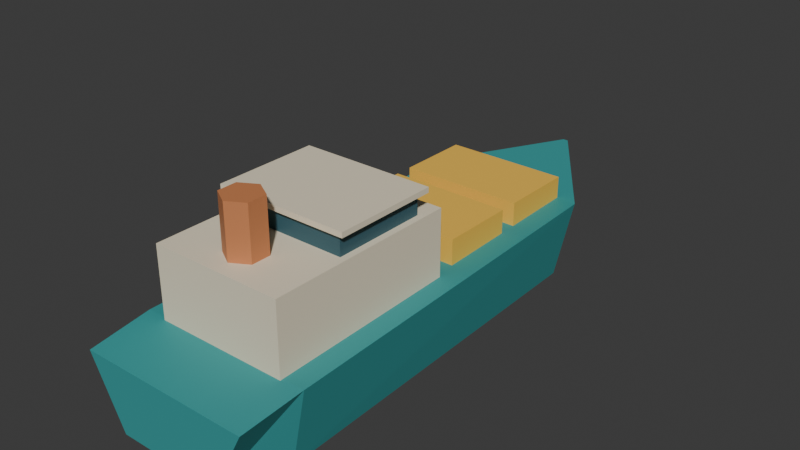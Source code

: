 # Source: ship_far.blend  (saved by Blender 5.2.45; exported with 4.5.12 LTS)
import bpy
from mathutils import Matrix  # noqa: F401  (used for matrix-valued properties, if any)

bpy.ops.wm.read_factory_settings(use_empty=True)
scene = bpy.context.scene
scene.name = 'Scene'

# ---- collections
col_collection = bpy.data.collections.new('Collection'); scene.collection.children.link(col_collection)

# ---- materials (node trees are filled in below, after node groups)
mat_traffic_teal = bpy.data.materials.new('traffic_teal')
mat_traffic_teal.diffuse_color = (0.035, 0.32, 0.32, 1.0)
mat_traffic_cream = bpy.data.materials.new('traffic_cream')
mat_traffic_cream.diffuse_color = (0.85, 0.76, 0.57, 1.0)
mat_traffic_glass = bpy.data.materials.new('traffic_glass')
mat_traffic_glass.diffuse_color = (0.035, 0.11, 0.14, 1.0)
mat_traffic_copper = bpy.data.materials.new('traffic_copper')
mat_traffic_copper.diffuse_color = (0.6, 0.22, 0.085, 1.0)
mat_traffic_gold = bpy.data.materials.new('traffic_gold')
mat_traffic_gold.diffuse_color = (0.95, 0.56, 0.075, 1.0)

# ---- material node trees
mat_traffic_teal.use_nodes = True; mat_traffic_teal.node_tree.nodes.clear()
_N = mat_traffic_teal.node_tree.nodes; _L = mat_traffic_teal.node_tree.links
n0 = _N.new('ShaderNodeBsdfPrincipled'); n0.name = 'Principled BSDF'; n0.location = (-200, 100)
n0.inputs[0].default_value = (0.035, 0.32, 0.32, 1.0)
n0.inputs[2].default_value = 0.62
n0.inputs[10].default_value = 0.005
n1 = _N.new('ShaderNodeOutputMaterial'); n1.name = 'Material Output'; n1.location = (200, 100)
_L.new(n0.outputs[0], n1.inputs[0])
n1.is_active_output = True
mat_traffic_cream.use_nodes = True; mat_traffic_cream.node_tree.nodes.clear()
_N = mat_traffic_cream.node_tree.nodes; _L = mat_traffic_cream.node_tree.links
n0 = _N.new('ShaderNodeBsdfPrincipled'); n0.name = 'Principled BSDF'; n0.location = (-200, 100)
n0.inputs[0].default_value = (0.85, 0.76, 0.57, 1.0)
n0.inputs[2].default_value = 0.62
n0.inputs[10].default_value = 0.005
n1 = _N.new('ShaderNodeOutputMaterial'); n1.name = 'Material Output'; n1.location = (200, 100)
_L.new(n0.outputs[0], n1.inputs[0])
n1.is_active_output = True
mat_traffic_glass.use_nodes = True; mat_traffic_glass.node_tree.nodes.clear()
_N = mat_traffic_glass.node_tree.nodes; _L = mat_traffic_glass.node_tree.links
n0 = _N.new('ShaderNodeBsdfPrincipled'); n0.name = 'Principled BSDF'; n0.location = (-200, 100)
n0.inputs[0].default_value = (0.035, 0.11, 0.14, 1.0)
n0.inputs[2].default_value = 0.62
n0.inputs[10].default_value = 0.005
n1 = _N.new('ShaderNodeOutputMaterial'); n1.name = 'Material Output'; n1.location = (200, 100)
_L.new(n0.outputs[0], n1.inputs[0])
n1.is_active_output = True
mat_traffic_copper.use_nodes = True; mat_traffic_copper.node_tree.nodes.clear()
_N = mat_traffic_copper.node_tree.nodes; _L = mat_traffic_copper.node_tree.links
n0 = _N.new('ShaderNodeBsdfPrincipled'); n0.name = 'Principled BSDF'; n0.location = (-200, 100)
n0.inputs[0].default_value = (0.6, 0.22, 0.085, 1.0)
n0.inputs[2].default_value = 0.62
n0.inputs[10].default_value = 0.005
n1 = _N.new('ShaderNodeOutputMaterial'); n1.name = 'Material Output'; n1.location = (200, 100)
_L.new(n0.outputs[0], n1.inputs[0])
n1.is_active_output = True
mat_traffic_gold.use_nodes = True; mat_traffic_gold.node_tree.nodes.clear()
_N = mat_traffic_gold.node_tree.nodes; _L = mat_traffic_gold.node_tree.links
n0 = _N.new('ShaderNodeBsdfPrincipled'); n0.name = 'Principled BSDF'; n0.location = (-200, 100)
n0.inputs[0].default_value = (0.95, 0.56, 0.075, 1.0)
n0.inputs[2].default_value = 0.62
n0.inputs[10].default_value = 0.005
n1 = _N.new('ShaderNodeOutputMaterial'); n1.name = 'Material Output'; n1.location = (200, 100)
_L.new(n0.outputs[0], n1.inputs[0])
n1.is_active_output = True

# ---- world
world_world = bpy.data.worlds.new('World'); scene.world = world_world
world_world.use_nodes = True; world_world.node_tree.nodes.clear()
_N = world_world.node_tree.nodes; _L = world_world.node_tree.links
n0 = _N.new('ShaderNodeOutputWorld'); n0.name = 'World Output'; n0.location = (200, 100)
n1 = _N.new('ShaderNodeBackground'); n1.name = 'Background'; n1.location = (-200, 100)
n1.inputs[0].default_value = (0.05088, 0.05088, 0.05088, 1.0)
_L.new(n1.outputs[0], n0.inputs[0])
n0.is_active_output = True
world_world.color = (0.05088, 0.05088, 0.05088)
world_world.sun_shadow_jitter_overblur = 0.0

# ---- meshes
me_harbor_hull = bpy.data.meshes.new('Harbor hull')
me_harbor_hull.from_pydata([(-1.0, -5.0, -0.55), (1.0, -5.0, -0.55), (1.65, -5.0, 0.72), (-1.65, -5.0, 0.72), (-1.4, -3.8, -0.65), (1.4, -3.8, -0.65), (1.7, -3.8, 0.85), (-1.7, -3.8, 0.85), (-1.25, 3.5, -0.6), (1.25, 3.5, -0.6), (1.6, 3.5, 1.0), (-1.6, 3.5, 1.0), (-0.03, 5.7, -0.2), (0.03, 5.7, -0.2), (0.05, 5.7, 1.15), (-0.05, 5.7, 1.15)], [], [(3, 2, 1, 0), (0, 1, 5, 4), (1, 2, 6, 5), (2, 3, 7, 6), (3, 0, 4, 7), (4, 5, 9, 8), (5, 6, 10, 9), (6, 7, 11, 10), (7, 4, 8, 11), (8, 9, 13, 12), (9, 10, 14, 13), (10, 11, 15, 14), (11, 8, 12, 15), (12, 13, 14, 15)])
me_harbor_hull.materials.append(mat_traffic_teal)
me_harbor_hull.update()
me_cube = bpy.data.meshes.new('Cube')
me_cube.from_pydata([(-1.275, -1.85, -0.75), (-1.275, -1.85, 0.75), (-1.275, 1.85, -0.75), (-1.275, 1.85, 0.75), (1.275, -1.85, -0.75), (1.275, -1.85, 0.75), (1.275, 1.85, -0.75), (1.275, 1.85, 0.75)], [], [(0, 1, 3, 2), (2, 3, 7, 6), (6, 7, 5, 4), (4, 5, 1, 0), (2, 6, 4, 0), (7, 3, 1, 5)])
_uv = me_cube.uv_layers.new(name='UVMap')
_uv.uv.foreach_set('vector', [0.375, 0.0, 0.625, 0.0, 0.625, 0.25, 0.375, 0.25, 0.375, 0.25, 0.625, 0.25, 0.625, 0.5, 0.375, 0.5, 0.375, 0.5, 0.625, 0.5, 0.625, 0.75, 0.375, 0.75, 0.375, 0.75, 0.625, 0.75, 0.625, 1.0, 0.375, 1.0, 0.125, 0.5, 0.375, 0.5, 0.375, 0.75, 0.125, 0.75, 0.625, 0.5, 0.875, 0.5, 0.875, 0.75, 0.625, 0.75])
me_cube.materials.append(mat_traffic_cream)
me_cube.update()
me_cube_001 = bpy.data.meshes.new('Cube.001')
me_cube_001.from_pydata([(-1.15, -0.9, -0.275), (-1.15, -0.9, 0.275), (-1.15, 0.9, -0.275), (-1.15, 0.9, 0.275), (1.15, -0.9, -0.275), (1.15, -0.9, 0.275), (1.15, 0.9, -0.275), (1.15, 0.9, 0.275)], [], [(0, 1, 3, 2), (2, 3, 7, 6), (6, 7, 5, 4), (4, 5, 1, 0), (2, 6, 4, 0), (7, 3, 1, 5)])
_uv = me_cube_001.uv_layers.new(name='UVMap')
_uv.uv.foreach_set('vector', [0.375, 0.0, 0.625, 0.0, 0.625, 0.25, 0.375, 0.25, 0.375, 0.25, 0.625, 0.25, 0.625, 0.5, 0.375, 0.5, 0.375, 0.5, 0.625, 0.5, 0.625, 0.75, 0.375, 0.75, 0.375, 0.75, 0.625, 0.75, 0.625, 1.0, 0.375, 1.0, 0.125, 0.5, 0.375, 0.5, 0.375, 0.75, 0.125, 0.75, 0.625, 0.5, 0.875, 0.5, 0.875, 0.75, 0.625, 0.75])
me_cube_001.materials.append(mat_traffic_glass)
me_cube_001.update()
me_cube_002 = bpy.data.meshes.new('Cube.002')
me_cube_002.from_pydata([(-1.29, -1.0, -0.05), (-1.29, -1.0, 0.05), (-1.29, 1.0, -0.05), (-1.29, 1.0, 0.05), (1.29, -1.0, -0.05), (1.29, -1.0, 0.05), (1.29, 1.0, -0.05), (1.29, 1.0, 0.05)], [], [(0, 1, 3, 2), (2, 3, 7, 6), (6, 7, 5, 4), (4, 5, 1, 0), (2, 6, 4, 0), (7, 3, 1, 5)])
_uv = me_cube_002.uv_layers.new(name='UVMap')
_uv.uv.foreach_set('vector', [0.375, 0.0, 0.625, 0.0, 0.625, 0.25, 0.375, 0.25, 0.375, 0.25, 0.625, 0.25, 0.625, 0.5, 0.375, 0.5, 0.375, 0.5, 0.625, 0.5, 0.625, 0.75, 0.375, 0.75, 0.375, 0.75, 0.625, 0.75, 0.625, 1.0, 0.375, 1.0, 0.125, 0.5, 0.375, 0.5, 0.375, 0.75, 0.125, 0.75, 0.625, 0.5, 0.875, 0.5, 0.875, 0.75, 0.625, 0.75])
me_cube_002.materials.append(mat_traffic_cream)
me_cube_002.update()
me_cylinder = bpy.data.meshes.new('Cylinder')
me_cylinder.from_pydata([(0.0, 0.37, -0.8), (0.0, 0.37, 0.8), (0.3204, 0.185, -0.8), (0.3204, 0.185, 0.8), (0.3204, -0.185, -0.8), (0.3204, -0.185, 0.8), (0.0, -0.37, -0.8), (0.0, -0.37, 0.8), (-0.3204, -0.185, -0.8), (-0.3204, -0.185, 0.8), (-0.3204, 0.185, -0.8), (-0.3204, 0.185, 0.8)], [], [(0, 1, 3, 2), (2, 3, 5, 4), (4, 5, 7, 6), (6, 7, 9, 8), (3, 1, 11, 9, 7, 5), (8, 9, 11, 10), (10, 11, 1, 0), (0, 2, 4, 6, 8, 10)])
_uv = me_cylinder.uv_layers.new(name='UVMap')
_uv.uv.foreach_set('vector', [1.0, 0.5, 1.0, 1.0, 0.8333, 1.0, 0.8333, 0.5, 0.8333, 0.5, 0.8333, 1.0, 0.6667, 1.0, 0.6667, 0.5, 0.6667, 0.5, 0.6667, 1.0, 0.5, 1.0, 0.5, 0.5, 0.5, 0.5, 0.5, 1.0, 0.3333, 1.0, 0.3333, 0.5, 0.4578, 0.37, 0.25, 0.49, 0.04215, 0.37, 0.04215, 0.13, 0.25, 0.01, 0.4578, 0.13, 0.3333, 0.5, 0.3333, 1.0, 0.1667, 1.0, 0.1667, 0.5, 0.1667, 0.5, 0.1667, 1.0, -8.941e-08, 1.0, -8.941e-08, 0.5, 0.75, 0.49, 0.9578, 0.37, 0.9578, 0.13, 0.75, 0.01, 0.5422, 0.13, 0.5422, 0.37])
me_cylinder.materials.append(mat_traffic_copper)
me_cylinder.update()
me_cube_003 = bpy.data.meshes.new('Cube.003')
me_cube_003.from_pydata([(-1.2, -0.725, -0.325), (-1.2, -0.725, 0.325), (-1.2, 0.725, -0.325), (-1.2, 0.725, 0.325), (1.2, -0.725, -0.325), (1.2, -0.725, 0.325), (1.2, 0.725, -0.325), (1.2, 0.725, 0.325)], [], [(0, 1, 3, 2), (2, 3, 7, 6), (6, 7, 5, 4), (4, 5, 1, 0), (2, 6, 4, 0), (7, 3, 1, 5)])
_uv = me_cube_003.uv_layers.new(name='UVMap')
_uv.uv.foreach_set('vector', [0.375, 0.0, 0.625, 0.0, 0.625, 0.25, 0.375, 0.25, 0.375, 0.25, 0.625, 0.25, 0.625, 0.5, 0.375, 0.5, 0.375, 0.5, 0.625, 0.5, 0.625, 0.75, 0.375, 0.75, 0.375, 0.75, 0.625, 0.75, 0.625, 1.0, 0.375, 1.0, 0.125, 0.5, 0.375, 0.5, 0.375, 0.75, 0.125, 0.75, 0.625, 0.5, 0.875, 0.5, 0.875, 0.75, 0.625, 0.75])
me_cube_003.materials.append(mat_traffic_gold)
me_cube_003.update()
me_cube_004 = bpy.data.meshes.new('Cube.004')
me_cube_004.from_pydata([(-1.2, -0.725, -0.325), (-1.2, -0.725, 0.325), (-1.2, 0.725, -0.325), (-1.2, 0.725, 0.325), (1.2, -0.725, -0.325), (1.2, -0.725, 0.325), (1.2, 0.725, -0.325), (1.2, 0.725, 0.325)], [], [(0, 1, 3, 2), (2, 3, 7, 6), (6, 7, 5, 4), (4, 5, 1, 0), (2, 6, 4, 0), (7, 3, 1, 5)])
_uv = me_cube_004.uv_layers.new(name='UVMap')
_uv.uv.foreach_set('vector', [0.375, 0.0, 0.625, 0.0, 0.625, 0.25, 0.375, 0.25, 0.375, 0.25, 0.625, 0.25, 0.625, 0.5, 0.375, 0.5, 0.375, 0.5, 0.625, 0.5, 0.625, 0.75, 0.375, 0.75, 0.375, 0.75, 0.625, 0.75, 0.625, 1.0, 0.375, 1.0, 0.125, 0.5, 0.375, 0.5, 0.375, 0.75, 0.125, 0.75, 0.625, 0.5, 0.875, 0.5, 0.875, 0.75, 0.625, 0.75])
me_cube_004.materials.append(mat_traffic_gold)
me_cube_004.update()

# ---- objects
ob_harbor_hull = bpy.data.objects.new('Harbor hull', me_harbor_hull)
ob_deckhouse = bpy.data.objects.new('Deckhouse', me_cube)
ob_bridge_glass = bpy.data.objects.new('Bridge glass', me_cube_001)
ob_bridge_roof = bpy.data.objects.new('Bridge roof', me_cube_002)
ob_funnel = bpy.data.objects.new('Funnel', me_cylinder)
ob_deck_cargo = bpy.data.objects.new('Deck cargo', me_cube_003)
ob_deck_cargo_001 = bpy.data.objects.new('Deck cargo.001', me_cube_004)

# ---- transforms, parenting, visibility, modifiers, constraints
ob_harbor_hull.location = (0.0, 0.0, 0.0)
ob_deckhouse.location = (0.0, -2.0, 1.45)
ob_bridge_glass.location = (0.0, -1.5, 2.32)
ob_bridge_roof.location = (0.0, -1.5, 2.65)
ob_funnel.location = (0.0, -3.2, 2.4)
ob_deck_cargo.location = (0.0, 1.0, 1.1)
ob_deck_cargo_001.location = (0.0, 2.8, 1.1)

# ---- collection membership
col_collection.objects.link(ob_harbor_hull)
col_collection.objects.link(ob_deckhouse)
col_collection.objects.link(ob_bridge_glass)
col_collection.objects.link(ob_bridge_roof)
col_collection.objects.link(ob_funnel)
col_collection.objects.link(ob_deck_cargo)
col_collection.objects.link(ob_deck_cargo_001)

# ---- scene / render settings (as saved in the file)
scene.frame_start = 1; scene.frame_end = 250; scene.frame_set(1)
scene.render.engine = 'BLENDER_EEVEE_NEXT'
scene.render.bake_bias = 0.0
scene.render.bake_samples = 0
scene.render.compositor_device = 'GPU'
scene.eevee.use_volume_custom_range = False
scene.eevee.fast_gi_thickness_near = 0.1
scene.eevee.fast_gi_thickness_far = 0.0
scene.eevee.ray_tracing_options.screen_trace_thickness = 0.1
bpy.context.view_layer.update()

# ---- added for rendering (the .blend has no active camera and no usable light): camera, sun
cam_auto = bpy.data.cameras.new('AutoCamera')
cam_auto.lens = 50.0
cam_auto.sensor_width = 36.0
cam_auto.clip_end = 1000.0
ob_auto_camera = bpy.data.objects.new('AutoCamera', cam_auto)
scene.collection.objects.link(ob_auto_camera)
ob_auto_camera.location = (10.9815, -12.8278, 10.0602)
ob_auto_camera.rotation_euler = (1.09748, -7.21219e-08, 0.694738)
scene.camera = ob_auto_camera
light_auto_sun = bpy.data.lights.new('AutoSun', 'SUN')
light_auto_sun.energy = 3.0
light_auto_sun.angle = 0.0523599
ob_auto_sun = bpy.data.objects.new('AutoSun', light_auto_sun)
scene.collection.objects.link(ob_auto_sun)
ob_auto_sun.rotation_euler = (0.872665, 0.174533, 0.523599)
bpy.context.view_layer.update()
